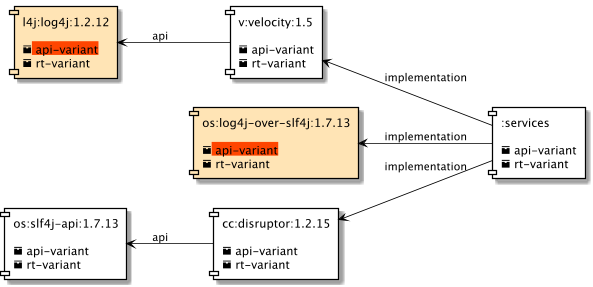

The diagram above was rendered by PlantUML. Its source (embedded in the PNG):
@startuml
scale 600 width
skinparam defaultTextAlignment left
left to right direction
skinparam component {
    ArrowColor black
    BorderColor black
    BackgroundColor white
}

[l4j:log4j:1.2.12\n\n<back:orangered><&box> api-variant</back>\n<&box> rt-variant] as L4J #moccasin
[os:log4j-over-slf4j:1.7.13\n\n<back:orangered><&box> api-variant</back>\n<&box> rt-variant] as OVER #moccasin
[os:slf4j-api:1.7.13\n\n<&box> api-variant\n<&box> rt-variant] as LOG
[cc:disruptor:1.2.15\n\n<&box> api-variant\n<&box> rt-variant] as DIS
[v:velocity:1.5\n\n<&box> api-variant\n<&box> rt-variant] as VEL
[:services\n\n<&box> api-variant\n<&box> rt-variant] as S

L4J <-- VEL : api
VEL <-- S : implementation
OVER <-- S : implementation
DIS<--S : implementation
LOG<--DIS : api
@enduml